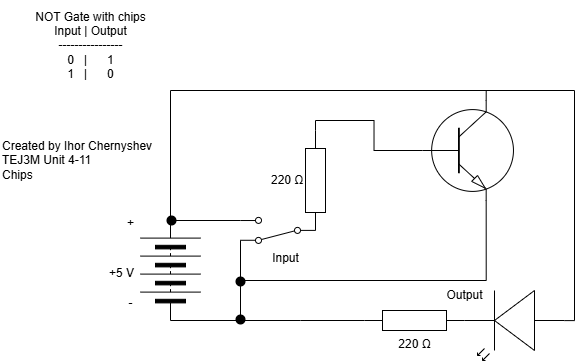

The diagram above was exported from draw.io. Its source (the exported page's mxGraphModel, read from the mxfile embedded in the PNG):
<mxGraphModel dx="1649" dy="1670" grid="1" gridSize="10" guides="1" tooltips="1" connect="1" arrows="1" fold="1" page="1" pageScale="1" pageWidth="827" pageHeight="1169" math="0" shadow="0">
  <root>
    <mxCell id="0" />
    <mxCell id="1" parent="0" />
    <mxCell id="3" value="220 Ω" style="pointerEvents=1;verticalLabelPosition=bottom;shadow=0;dashed=0;align=center;html=1;verticalAlign=top;shape=mxgraph.electrical.resistors.resistor_1;" parent="1" vertex="1">
      <mxGeometry x="314" y="170" width="100" height="20" as="geometry" />
    </mxCell>
    <mxCell id="5" style="edgeStyle=none;html=1;exitX=1;exitY=0.5;exitDx=0;exitDy=0;rounded=0;curved=0;strokeColor=default;endArrow=none;endFill=0;" parent="1" edge="1">
      <mxGeometry relative="1" as="geometry">
        <mxPoint x="120" y="80" as="sourcePoint" />
        <mxPoint x="190" y="80" as="targetPoint" />
      </mxGeometry>
    </mxCell>
    <mxCell id="6" style="edgeStyle=none;html=1;exitDx=0;exitDy=0;entryX=0;entryY=0.5;entryDx=0;entryDy=0;entryPerimeter=0;endArrow=none;endFill=0;" parent="1" target="3" edge="1">
      <mxGeometry relative="1" as="geometry">
        <mxPoint x="250" y="180" as="sourcePoint" />
      </mxGeometry>
    </mxCell>
    <mxCell id="8" value="" style="pointerEvents=1;verticalLabelPosition=bottom;shadow=0;dashed=0;align=center;html=1;verticalAlign=top;shape=mxgraph.electrical.miscellaneous.batteryStack;rotation=-90;" parent="1" vertex="1">
      <mxGeometry x="70" y="100" width="100" height="60" as="geometry" />
    </mxCell>
    <mxCell id="9" value="+5 V" style="text;html=1;align=center;verticalAlign=middle;resizable=0;points=[];autosize=1;strokeColor=none;fillColor=none;" parent="1" vertex="1">
      <mxGeometry x="46" y="118" width="50" height="30" as="geometry" />
    </mxCell>
    <mxCell id="10" value="Created by Ihor Chernyshev&lt;div&gt;TEJ3M Unit 4-11&lt;/div&gt;&lt;div&gt;Chips&lt;/div&gt;" style="text;html=1;align=left;verticalAlign=middle;resizable=0;points=[];autosize=1;strokeColor=none;fillColor=none;" parent="1" vertex="1">
      <mxGeometry x="-50" y="-10" width="180" height="60" as="geometry" />
    </mxCell>
    <mxCell id="13" style="edgeStyle=none;html=1;exitDx=0;exitDy=0;exitPerimeter=0;endArrow=none;endFill=0;" parent="1" edge="1">
      <mxGeometry relative="1" as="geometry">
        <mxPoint x="280" y="80" as="targetPoint" />
        <mxPoint x="280" y="80" as="sourcePoint" />
      </mxGeometry>
    </mxCell>
    <mxCell id="14" value="+" style="text;html=1;align=center;verticalAlign=middle;resizable=0;points=[];autosize=1;strokeColor=none;fillColor=none;" parent="1" vertex="1">
      <mxGeometry x="65" y="68" width="30" height="30" as="geometry" />
    </mxCell>
    <mxCell id="15" value="-" style="text;html=1;align=center;verticalAlign=middle;resizable=0;points=[];autosize=1;strokeColor=none;fillColor=none;" parent="1" vertex="1">
      <mxGeometry x="65" y="148" width="30" height="30" as="geometry" />
    </mxCell>
    <mxCell id="16" value="Output" style="text;html=1;align=center;verticalAlign=middle;resizable=0;points=[];autosize=1;strokeColor=none;fillColor=none;" parent="1" vertex="1">
      <mxGeometry x="384" y="140" width="60" height="30" as="geometry" />
    </mxCell>
    <mxCell id="17" value="&lt;div&gt;&lt;font color=&quot;#000000&quot;&gt;NOT Gate with chips&lt;/font&gt;&lt;/div&gt;&lt;div&gt;&lt;font color=&quot;#000000&quot;&gt;Input | Output&lt;/font&gt;&lt;/div&gt;&lt;div&gt;&lt;font color=&quot;#000000&quot;&gt;----------------&lt;/font&gt;&lt;/div&gt;&lt;div&gt;&lt;font color=&quot;#000000&quot;&gt;0&amp;nbsp; &amp;nbsp;|&amp;nbsp; &amp;nbsp; &amp;nbsp; 1&lt;/font&gt;&lt;/div&gt;&lt;div&gt;&lt;font color=&quot;#000000&quot;&gt;1&amp;nbsp; &amp;nbsp;|&amp;nbsp; &amp;nbsp; &amp;nbsp; 0&lt;/font&gt;&lt;/div&gt;" style="text;html=1;align=center;verticalAlign=middle;resizable=0;points=[];autosize=1;strokeColor=none;fillColor=none;" parent="1" vertex="1">
      <mxGeometry x="-25" y="-140" width="130" height="90" as="geometry" />
    </mxCell>
    <mxCell id="25" value="" style="edgeStyle=none;html=1;exitX=0;exitY=0.5;exitDx=0;exitDy=0;entryDx=0;entryDy=0;entryPerimeter=0;endArrow=none;endFill=0;" parent="1" edge="1">
      <mxGeometry relative="1" as="geometry">
        <mxPoint x="120" y="180" as="sourcePoint" />
        <mxPoint x="250" y="180" as="targetPoint" />
      </mxGeometry>
    </mxCell>
    <mxCell id="27" value="Input" style="text;html=1;align=center;verticalAlign=middle;resizable=0;points=[];autosize=1;strokeColor=none;fillColor=none;" parent="1" vertex="1">
      <mxGeometry x="210" y="102.9" width="50" height="30" as="geometry" />
    </mxCell>
    <mxCell id="29" style="edgeStyle=none;html=1;exitX=1;exitY=0.12;exitDx=0;exitDy=0;endArrow=none;endFill=0;" parent="1" source="28" edge="1">
      <mxGeometry relative="1" as="geometry">
        <mxPoint x="190.00000000000006" y="180" as="targetPoint" />
      </mxGeometry>
    </mxCell>
    <mxCell id="28" value="" style="html=1;shape=mxgraph.electrical.electro-mechanical.twoWaySwitch;aspect=fixed;elSwitchState=2;rotation=-180;" parent="1" vertex="1">
      <mxGeometry x="190" y="76.9" width="75" height="26" as="geometry" />
    </mxCell>
    <mxCell id="34" style="edgeStyle=orthogonalEdgeStyle;html=1;exitX=0.7;exitY=0;exitDx=0;exitDy=0;exitPerimeter=0;entryX=1;entryY=0.5;entryDx=0;entryDy=0;rounded=0;endArrow=none;endFill=0;" parent="1" source="31" target="8" edge="1">
      <mxGeometry relative="1" as="geometry" />
    </mxCell>
    <mxCell id="41" style="edgeStyle=orthogonalEdgeStyle;html=1;exitX=0.7;exitY=1;exitDx=0;exitDy=0;exitPerimeter=0;rounded=0;curved=0;endArrow=none;endFill=0;" parent="1" source="31" edge="1">
      <mxGeometry relative="1" as="geometry">
        <mxPoint x="190.00000000000023" y="149.99999999999977" as="targetPoint" />
        <Array as="points">
          <mxPoint x="436" y="140" />
          <mxPoint x="190" y="140" />
        </Array>
      </mxGeometry>
    </mxCell>
    <mxCell id="31" value="" style="verticalLabelPosition=bottom;shadow=0;dashed=0;align=center;html=1;verticalAlign=top;shape=mxgraph.electrical.transistors.npn_transistor_1;" parent="1" vertex="1">
      <mxGeometry x="370" y="-39.99999999999999" width="95" height="100" as="geometry" />
    </mxCell>
    <mxCell id="33" style="edgeStyle=orthogonalEdgeStyle;html=1;exitX=0;exitY=0.5;exitDx=0;exitDy=0;entryX=0;entryY=0.5;entryDx=0;entryDy=0;entryPerimeter=0;endArrow=none;endFill=0;rounded=0;curved=0;" parent="1" source="36" target="31" edge="1">
      <mxGeometry relative="1" as="geometry" />
    </mxCell>
    <mxCell id="40" style="edgeStyle=orthogonalEdgeStyle;html=1;exitX=0;exitY=0.57;exitDx=0;exitDy=0;exitPerimeter=0;rounded=0;curved=0;endArrow=none;endFill=0;" parent="1" source="11" edge="1">
      <mxGeometry relative="1" as="geometry">
        <mxPoint x="430" y="-50" as="targetPoint" />
        <Array as="points">
          <mxPoint x="524" y="180" />
          <mxPoint x="524" y="-50" />
        </Array>
      </mxGeometry>
    </mxCell>
    <mxCell id="11" value="" style="verticalLabelPosition=bottom;shadow=0;dashed=0;align=center;html=1;verticalAlign=top;shape=mxgraph.electrical.opto_electronics.led_2;pointerEvents=1;rotation=-180;" parent="1" vertex="1">
      <mxGeometry x="414" y="150" width="100" height="70" as="geometry" />
    </mxCell>
    <mxCell id="36" value="" style="pointerEvents=1;verticalLabelPosition=bottom;shadow=0;dashed=0;align=center;html=1;verticalAlign=top;shape=mxgraph.electrical.resistors.resistor_1;rotation=90;" parent="1" vertex="1">
      <mxGeometry x="215" y="30" width="100" height="20" as="geometry" />
    </mxCell>
    <mxCell id="39" value="&lt;span style=&quot;color: rgb(0, 0, 0);&quot;&gt;&amp;nbsp;220 Ω&lt;/span&gt;" style="text;html=1;align=center;verticalAlign=middle;resizable=0;points=[];autosize=1;strokeColor=none;fillColor=none;" parent="1" vertex="1">
      <mxGeometry x="205" y="25" width="60" height="30" as="geometry" />
    </mxCell>
    <mxCell id="42" value="" style="shape=ellipse;fillColor=#000000;strokeColor=none;html=1;sketch=0;" vertex="1" parent="1">
      <mxGeometry x="116" y="75" width="10" height="10" as="geometry" />
    </mxCell>
    <mxCell id="43" value="" style="shape=ellipse;fillColor=#000000;strokeColor=none;html=1;sketch=0;" vertex="1" parent="1">
      <mxGeometry x="185" y="136" width="10" height="10" as="geometry" />
    </mxCell>
    <mxCell id="44" value="" style="shape=ellipse;fillColor=#000000;strokeColor=none;html=1;sketch=0;" vertex="1" parent="1">
      <mxGeometry x="185" y="174" width="10" height="10" as="geometry" />
    </mxCell>
  </root>
</mxGraphModel>